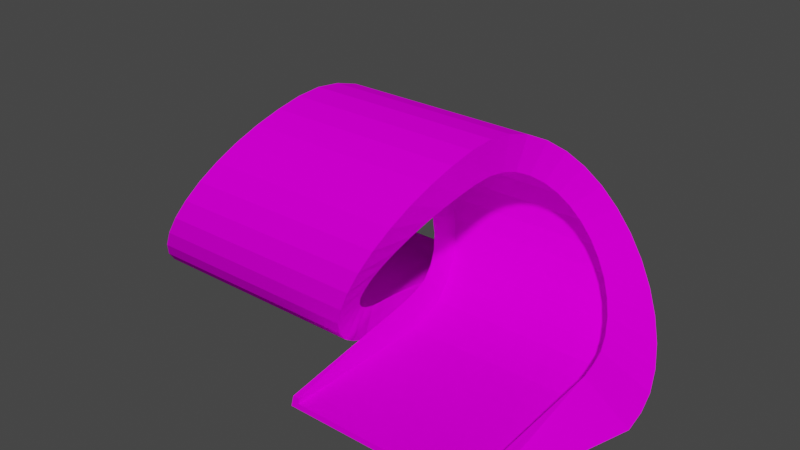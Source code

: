 # Source: loop.blend  (saved by Blender 3.3.6; exported with 4.5.12 LTS)
import bpy
from mathutils import Matrix  # noqa: F401  (used for matrix-valued properties, if any)

bpy.ops.wm.read_factory_settings(use_empty=True)
scene = bpy.context.scene
scene.name = 'Scene'

# ---- collections
col_collection = bpy.data.collections.new('Collection'); scene.collection.children.link(col_collection)

# ---- images (referenced by path relative to the original .blend; pixels are not part of the script)
import os
ASSET_DIR = os.environ.get("B2B_ASSET_DIR", "")  # directory of the original .blend (textures are referenced by path, not embedded)
HERE = os.path.dirname(os.path.abspath(__file__))  # packed textures are extracted next to this script under _unpacked/

def load_image(name, relpath, width, height, colorspace="sRGB"):
    """Load a texture the original file referenced (path relative to the .blend, or extracted next to this script)."""
    p = next((c for c in (os.path.join(HERE, relpath), os.path.join(ASSET_DIR, relpath)) if relpath and os.path.exists(c)), "")
    if p:
        img = bpy.data.images.load(p, check_existing=True)
        img.name = name
    else:  # same state as the original file: an image datablock whose file is absent (Cycles renders it pink)
        img = bpy.data.images.new(name, width, height)
        img.source = "FILE"
        img.filepath = "//" + (relpath or name)
    img.colorspace_settings.name = colorspace
    return img
img_trackset00_trk_64chevrons_png_001 = load_image('trackset00_trk_64chevrons.png.001', 'trackset00_trk_64chevrons.png', 1024, 1024, 'sRGB')
img_trackset00_trk_c1_straight_png_001 = load_image('trackset00_trk_c1_straight.png.001', 'trackset00_trk_c1_straight.png', 1024, 1024, 'sRGB')
img_trackset00_trk_64chevback_png_001 = load_image('trackset00_trk_64chevback.png.001', 'trackset00_trk_64chevback.png', 1024, 1024, 'sRGB')
img_trackset00_trk_c2_hill_png_001 = load_image('trackset00_trk_c2_hill.png.001', 'trackset00_trk_c2_hill.png', 1024, 1024, 'sRGB')
img_trackset00_trk_c2_inout_png_001 = load_image('trackset00_trk_c2_inout.png.001', 'trackset00_trk_c2_inout.png', 1024, 1024, 'sRGB')
img_trackset00_trk_startline_png_001 = load_image('trackset00_trk_startline.png.001', 'trackset00_trk_startline.png', 1024, 1024, 'sRGB')

# ---- materials (node trees are filled in below, after node groups)
mat_trackset00_trk_64chevrons = bpy.data.materials.new('trackset00_trk_64chevrons')
mat_trackset00_trk_64chevrons.alpha_threshold = 0.0
mat_trackset00_trk_64chevrons.use_transparent_shadow = False
mat_trackset00_trk_64chevrons.diffuse_color = (1.0, 1.0, 1.0, 1.0)
mat_trackset00_trk_64chevrons.roughness = 0.5
mat_trackset00_trk_c1_straight = bpy.data.materials.new('trackset00_trk_c1_straight')
mat_trackset00_trk_c1_straight.alpha_threshold = 0.0
mat_trackset00_trk_c1_straight.use_transparent_shadow = False
mat_trackset00_trk_c1_straight.diffuse_color = (1.0, 1.0, 1.0, 1.0)
mat_trackset00_trk_c1_straight.roughness = 0.5
mat_trackset00_trk_64chevback = bpy.data.materials.new('trackset00_trk_64chevback')
mat_trackset00_trk_64chevback.alpha_threshold = 0.0
mat_trackset00_trk_64chevback.use_transparent_shadow = False
mat_trackset00_trk_64chevback.diffuse_color = (1.0, 1.0, 1.0, 1.0)
mat_trackset00_trk_64chevback.roughness = 0.5
mat_trackset00_trk_c2_hill = bpy.data.materials.new('trackset00_trk_c2_hill')
mat_trackset00_trk_c2_hill.alpha_threshold = 0.0
mat_trackset00_trk_c2_hill.use_transparent_shadow = False
mat_trackset00_trk_c2_hill.diffuse_color = (1.0, 1.0, 1.0, 1.0)
mat_trackset00_trk_c2_hill.roughness = 0.5
mat_trackset00_trk_c2_inout = bpy.data.materials.new('trackset00_trk_c2_inout')
mat_trackset00_trk_c2_inout.alpha_threshold = 0.0
mat_trackset00_trk_c2_inout.use_transparent_shadow = False
mat_trackset00_trk_c2_inout.diffuse_color = (1.0, 1.0, 1.0, 1.0)
mat_trackset00_trk_c2_inout.roughness = 0.5
mat_trackset00_trk_startline = bpy.data.materials.new('trackset00_trk_startline')
mat_trackset00_trk_startline.alpha_threshold = 0.0
mat_trackset00_trk_startline.use_transparent_shadow = False
mat_trackset00_trk_startline.diffuse_color = (1.0, 1.0, 1.0, 1.0)
mat_trackset00_trk_startline.roughness = 0.5

# ---- material node trees
mat_trackset00_trk_64chevrons.use_nodes = True; mat_trackset00_trk_64chevrons.node_tree.nodes.clear()
_N = mat_trackset00_trk_64chevrons.node_tree.nodes; _L = mat_trackset00_trk_64chevrons.node_tree.links
n0 = _N.new('ShaderNodeBsdfDiffuse'); n0.name = 'Diffuse BSDF'; n0.location = (0, 0)
n1 = _N.new('ShaderNodeTexImage'); n1.name = 'Image Texture'; n1.location = (0, 0)
n1.image = img_trackset00_trk_64chevrons_png_001
n2 = _N.new('ShaderNodeOutputMaterial'); n2.name = 'Material Output'; n2.location = (0, 0)
_L.new(n0.outputs[0], n2.inputs[0])
_L.new(n1.outputs[0], n0.inputs[0])
n2.is_active_output = True
mat_trackset00_trk_c1_straight.use_nodes = True; mat_trackset00_trk_c1_straight.node_tree.nodes.clear()
_N = mat_trackset00_trk_c1_straight.node_tree.nodes; _L = mat_trackset00_trk_c1_straight.node_tree.links
n0 = _N.new('ShaderNodeBsdfDiffuse'); n0.name = 'Diffuse BSDF'; n0.location = (0, 0)
n1 = _N.new('ShaderNodeTexImage'); n1.name = 'Image Texture'; n1.location = (0, 0)
n1.image = img_trackset00_trk_c1_straight_png_001
n2 = _N.new('ShaderNodeOutputMaterial'); n2.name = 'Material Output'; n2.location = (0, 0)
_L.new(n0.outputs[0], n2.inputs[0])
_L.new(n1.outputs[0], n0.inputs[0])
n2.is_active_output = True
mat_trackset00_trk_64chevback.use_nodes = True; mat_trackset00_trk_64chevback.node_tree.nodes.clear()
_N = mat_trackset00_trk_64chevback.node_tree.nodes; _L = mat_trackset00_trk_64chevback.node_tree.links
n0 = _N.new('ShaderNodeBsdfDiffuse'); n0.name = 'Diffuse BSDF'; n0.location = (0, 0)
n1 = _N.new('ShaderNodeTexImage'); n1.name = 'Image Texture'; n1.location = (0, 0)
n1.image = img_trackset00_trk_64chevback_png_001
n2 = _N.new('ShaderNodeOutputMaterial'); n2.name = 'Material Output'; n2.location = (0, 0)
_L.new(n0.outputs[0], n2.inputs[0])
_L.new(n1.outputs[0], n0.inputs[0])
n2.is_active_output = True
mat_trackset00_trk_c2_hill.use_nodes = True; mat_trackset00_trk_c2_hill.node_tree.nodes.clear()
_N = mat_trackset00_trk_c2_hill.node_tree.nodes; _L = mat_trackset00_trk_c2_hill.node_tree.links
n0 = _N.new('ShaderNodeBsdfDiffuse'); n0.name = 'Diffuse BSDF'; n0.location = (0, 0)
n1 = _N.new('ShaderNodeTexImage'); n1.name = 'Image Texture'; n1.location = (0, 0)
n1.image = img_trackset00_trk_c2_hill_png_001
n2 = _N.new('ShaderNodeOutputMaterial'); n2.name = 'Material Output'; n2.location = (0, 0)
_L.new(n0.outputs[0], n2.inputs[0])
_L.new(n1.outputs[0], n0.inputs[0])
n2.is_active_output = True
mat_trackset00_trk_c2_inout.use_nodes = True; mat_trackset00_trk_c2_inout.node_tree.nodes.clear()
_N = mat_trackset00_trk_c2_inout.node_tree.nodes; _L = mat_trackset00_trk_c2_inout.node_tree.links
n0 = _N.new('ShaderNodeBsdfDiffuse'); n0.name = 'Diffuse BSDF'; n0.location = (0, 0)
n1 = _N.new('ShaderNodeTexImage'); n1.name = 'Image Texture'; n1.location = (0, 0)
n1.image = img_trackset00_trk_c2_inout_png_001
n2 = _N.new('ShaderNodeOutputMaterial'); n2.name = 'Material Output'; n2.location = (0, 0)
_L.new(n0.outputs[0], n2.inputs[0])
_L.new(n1.outputs[0], n0.inputs[0])
n2.is_active_output = True
mat_trackset00_trk_startline.use_nodes = True; mat_trackset00_trk_startline.node_tree.nodes.clear()
_N = mat_trackset00_trk_startline.node_tree.nodes; _L = mat_trackset00_trk_startline.node_tree.links
n0 = _N.new('ShaderNodeBsdfDiffuse'); n0.name = 'Diffuse BSDF'; n0.location = (0, 0)
n1 = _N.new('ShaderNodeTexImage'); n1.name = 'Image Texture'; n1.location = (0, 0)
n1.image = img_trackset00_trk_startline_png_001
n2 = _N.new('ShaderNodeOutputMaterial'); n2.name = 'Material Output'; n2.location = (0, 0)
_L.new(n0.outputs[0], n2.inputs[0])
_L.new(n1.outputs[0], n0.inputs[0])
n2.is_active_output = True

# ---- world
world_world = bpy.data.worlds.new('World'); scene.world = world_world
world_world.use_nodes = True; world_world.node_tree.nodes.clear()
_N = world_world.node_tree.nodes; _L = world_world.node_tree.links
n0 = _N.new('ShaderNodeOutputWorld'); n0.name = 'World Output'; n0.location = (300, 300)
n1 = _N.new('ShaderNodeBackground'); n1.name = 'Background'; n1.location = (10, 300)
n1.inputs[0].default_value = (0.05088, 0.05088, 0.05088, 1.0)
_L.new(n1.outputs[0], n0.inputs[0])
n0.is_active_output = True
world_world.color = (0.05088, 0.05088, 0.05088)
world_world.use_sun_shadow = False
world_world.sun_shadow_jitter_overblur = 0.0

# ---- meshes
me_track11_pmd0_mesh_001 = bpy.data.meshes.new('TRACK11.PMD0.mesh.001')
me_track11_pmd0_mesh_001.from_pydata([(-2.842, 26.43, 2.0), (-2.842, 26.43, 0.9999), (-34.34, 26.37, -8.106e-05), (-33.84, 26.37, 2.0), (-32.84, 26.37, 2.0), (-32.84, 26.37, 0.9999), (-34.03, -2.996, 6.141), (-33.61, -5.85, 6.703), (-40.96, -7.947, 1.49), (-41.74, -4.073, 0.5777), (-31.67, -10.78, 9.546), (-30.31, -12.66, 11.54), (-36.02, -17.16, 8.402), (-38.03, -14.62, 5.568), (-25.36, -15.23, 18.82), (-23.62, -14.92, 21.38), (-26.36, -20.2, 22.39), (-28.81, -20.62, 18.75), (-20.42, -12.65, 26.1), (-19.07, -10.76, 28.09), (-20.01, -14.59, 31.98), (-21.87, -17.14, 29.13), (-17.15, -5.821, 30.93), (-16.73, -2.959, 31.67), (-16.83, -4.036, 37.21), (-17.39, -7.906, 36.1), (-16.22, 2.93, 31.62), (-15.82, 5.729, 30.83), (-15.82, 7.912, 36.1), (-16.22, 4.043, 37.21), (-13.93, 10.56, 27.95), (-12.6, 12.4, 25.96), (-12.61, 17.14, 29.13), (-13.93, 14.59, 31.98), (-9.439, 14.61, 21.28), (-7.722, 14.91, 18.75), (-7.732, 20.62, 18.75), (-9.448, 20.21, 22.39), (-4.333, 13.79, 13.81), (-2.793, 12.42, 11.57), (-2.801, 17.16, 8.402), (-4.343, 19.06, 11.62), (-0.2988, 8.329, 7.986), (0.5636, 5.757, 6.761), (0.5597, 7.941, 1.49), (-0.3043, 11.5, 3.243), (-34.3, -0.02769, 5.705), (-42.08, -0.04128, -8.106e-05), (-28.77, -14.08, 13.8), (-27.1, -14.92, 16.26), (-31.32, -20.21, 15.12), (-21.95, -14.06, 23.84), (-24.01, -19.05, 25.9), (-17.97, -8.451, 29.71), (-18.51, -11.47, 34.32), (-16.48, 0.003399, 31.93), (-16.48, 0.003399, 37.64), (-15.01, 8.303, 29.58), (-15.01, 11.47, 34.32), (-11.09, 13.78, 23.71), (-11.1, 19.05, 25.9), (-5.999, 14.62, 16.23), (-6.008, 20.21, 15.12), (-1.427, 10.58, 9.602), (-1.434, 14.62, 5.568), (1.028, 2.954, 6.173), (1.342, 0.03451, 5.705), (1.342, 0.03451, -8.106e-05), (1.026, 4.067, 0.5777), (-1.028, -4.002, 0.5777), (-0.6041, -7.876, 1.49), (-0.6078, -5.792, 6.703), (-1.03, -2.938, 6.141), (0.2295, -11.43, 3.243), (1.339, -14.55, 5.568), (1.332, -10.73, 9.546), (0.2243, -8.42, 7.923), (2.696, -17.1, 8.402), (4.237, -19.0, 11.62), (4.228, -14.02, 13.8), (2.688, -12.61, 11.54), (5.911, -20.15, 15.12), (7.649, -20.56, 18.75), (7.64, -15.17, 18.82), (5.902, -14.87, 16.26), (9.386, -20.14, 22.39), (11.06, -18.99, 25.9), (11.05, -14.01, 23.84), (9.377, -14.86, 21.38), (12.59, -17.08, 29.13), (12.58, -12.59, 26.1), (13.94, -14.53, 31.98), (13.93, -10.7, 28.09), (15.04, -11.41, 34.32), (15.03, -8.394, 29.71), (15.86, -7.848, 36.1), (15.85, -5.764, 30.93), (16.27, -3.978, 37.21), (16.27, -2.902, 31.67), (16.52, 0.06102, 37.64), (16.52, 0.06102, 31.93), (16.87, 4.1, 37.21), (16.78, 2.987, 31.62), (17.43, 7.97, 36.1), (17.18, 5.786, 30.83), (18.56, 11.53, 34.32), (17.99, 8.361, 29.58), (20.06, 14.65, 31.98), (19.07, 10.62, 27.95), (21.92, 17.2, 29.13), (20.4, 12.46, 25.96), (24.05, 19.11, 25.9), (21.91, 13.84, 23.71), (26.4, 20.27, 22.39), (23.56, 14.67, 21.28), (28.86, 20.68, 18.75), (25.28, 14.97, 18.75), (31.36, 20.28, 15.12), (27.0, 14.67, 16.23), (33.79, 19.13, 11.62), (28.67, 13.85, 13.81), (36.06, 17.23, 8.402), (30.21, 12.47, 11.57), (38.07, 14.68, 5.568), (31.57, 10.64, 9.602), (39.74, 11.57, 3.243), (32.7, 8.387, 7.986), (41.01, 8.011, 1.49), (33.56, 5.815, 6.761), (41.79, 4.138, 0.5777), (34.03, 3.011, 6.173), (42.13, 0.1057, -8.106e-05), (34.34, 0.09211, 5.705), (-32.78, -8.477, 7.923), (-39.69, -11.5, 3.243), (-33.74, -19.07, 11.62), (-1.296, 0.0299, -8.106e-05), (-1.296, 0.0299, 5.705), (-9.594, 18.13, 25.51), (-7.947, 19.23, 22.2), (2.06, 7.561, 2.414), (2.526, 3.874, 1.558), (2.842, 0.03713, 0.9999), (-17.56, -14.09, 31.42), (-16.46, -11.06, 33.63), (-6.23, 19.62, 18.75), (-4.507, 19.23, 15.32), (-15.64, -7.619, 35.28), (-15.23, -3.875, 36.29), (-14.98, 0.00604, 36.64), (-14.72, 3.85, 36.23), (-1.299, 16.33, 8.957), (0.06701, 13.91, 6.275), (1.197, 10.95, 4.074), (-13.51, 10.92, 33.49), (-12.43, 13.89, 31.27), (-11.11, 16.31, 28.57), (-20.44, -18.41, 25.64), (-18.91, -16.56, 28.72), (-32.53, -3.911, 1.526), (-30.16, -14.11, 6.219), (-25.59, -19.53, 15.34), (-31.27, -11.09, 4.011), (-27.26, -18.42, 12.0), (-22.12, -19.53, 22.29), (-14.32, 7.532, 35.17), (-2.105, -7.595, 2.356), (-0.162, -14.06, 6.219), (2.736, -18.37, 12.0), (6.148, -19.88, 18.82), (9.555, -18.36, 25.64), (12.44, -14.03, 31.42), (14.36, -7.567, 35.28), (15.02, 0.05838, 36.64), (15.68, 7.584, 35.17), (17.57, 13.94, 31.27), (20.41, 18.18, 25.51), (23.77, 19.67, 18.75), (27.16, 18.19, 12.01), (30.07, 13.96, 6.275), (32.06, 7.613, 2.414), (32.84, 0.08948, 0.9999), (-2.841, 18.14, 12.01), (32.53, 3.927, 1.558), (31.2, 11.0, 4.074), (28.7, 16.38, 8.957), (25.49, 19.29, 15.32), (22.05, 19.28, 22.2), (18.89, 16.37, 28.57), (16.49, 10.97, 33.49), (15.28, 3.903, 36.23), (14.77, -3.822, 36.29), (13.54, -11.01, 33.63), (11.09, -16.5, 28.72), (7.885, -19.48, 22.29), (4.41, -19.48, 15.34), (1.195, -16.52, 8.922), (-1.271, -11.04, 4.011), (-2.528, -3.859, 1.526), (-32.8, -0.02508, 0.9999), (-32.1, -7.648, 2.356), (-28.81, -16.57, 8.922), (-23.85, -19.93, 18.82), (-2.796, 0.02727, 0.9999), (-1.842, 26.43, 2.0), (-1.342, 26.43, -8.106e-05), (1.888, -26.37, 2.0), (1.388, -26.37, -8.106e-05), (2.888, -26.37, 0.9999), (2.888, -26.37, 2.0), (34.39, -26.37, -8.106e-05), (33.89, -26.37, 2.0), (32.89, -26.37, 2.0), (32.89, -26.37, 0.9999), (-2.842, 26.43, 0.9999)], [], [(6, 9, 8, 7), (10, 13, 12, 11), (14, 17, 16, 15), (18, 21, 20, 19), (22, 25, 24, 23), (26, 29, 28, 27), (30, 33, 32, 31), (34, 37, 36, 35), (38, 41, 40, 39), (42, 45, 44, 43), (46, 47, 9, 6), (48, 50, 49), (49, 50, 17, 14), (51, 52, 21, 18), (53, 54, 25, 22), (55, 56, 29, 26), (57, 58, 33, 30), (59, 60, 37, 34), (61, 62, 41, 38), (63, 64, 45, 42), (65, 68, 67, 66), (69, 72, 71, 70), (73, 76, 75, 74), (77, 80, 79, 78), (81, 84, 83, 82), (85, 88, 87, 86), (86, 87, 90, 89), (89, 90, 92, 91), (91, 92, 94, 93), (93, 94, 96, 95), (95, 96, 98, 97), (97, 98, 100, 99), (99, 100, 102, 101), (101, 102, 104, 103), (103, 104, 106, 105), (105, 106, 108, 107), (107, 108, 110, 109), (109, 110, 112, 111), (111, 112, 114, 113), (113, 114, 116, 115), (115, 116, 118, 117), (117, 118, 120, 119), (119, 120, 122, 121), (121, 122, 124, 123), (123, 124, 126, 125), (125, 126, 128, 127), (127, 128, 130, 129), (129, 130, 132, 131), (7, 8, 134, 133), (11, 12, 135, 48), (15, 16, 52, 51), (19, 20, 54, 53), (23, 24, 56, 55), (27, 28, 58, 57), (31, 32, 60, 59), (35, 36, 62, 61), (39, 40, 64, 63), (43, 44, 68, 65), (133, 134, 13, 10), (136, 137, 72, 69), (70, 71, 76, 73), (74, 75, 80, 77), (78, 79, 84, 81), (82, 83, 88, 85), (48, 135, 50), (138, 59, 139), (140, 43, 141), (141, 65, 142), (143, 19, 144), (145, 35, 146), (139, 34, 145), (147, 22, 148), (148, 23, 149), (149, 55, 150), (151, 39, 152), (152, 63, 153), (154, 57, 155), (155, 30, 156), (157, 51, 158), (159, 46, 6), (160, 133, 10), (161, 48, 49), (157, 15, 51), (144, 19, 53), (149, 23, 55), (154, 27, 57), (138, 31, 59), (146, 35, 61), (152, 39, 63), (141, 43, 65), (158, 18, 143), (162, 7, 133), (163, 11, 48), (164, 14, 15), (143, 18, 19), (148, 22, 23), (165, 26, 27), (156, 30, 31), (145, 34, 35), (151, 38, 39), (140, 42, 43), (144, 53, 147), (72, 166, 71), (76, 167, 75), (80, 168, 79), (84, 169, 83), (88, 170, 87), (90, 171, 92), (94, 172, 96), (98, 173, 100), (102, 174, 104), (106, 175, 108), (110, 176, 112), (114, 177, 116), (118, 178, 120), (122, 179, 124), (126, 180, 128), (130, 181, 132), (146, 61, 182), (130, 183, 181), (128, 180, 183), (126, 184, 180), (124, 179, 184), (122, 185, 179), (120, 178, 185), (118, 186, 178), (150, 26, 165), (114, 187, 177), (110, 188, 176), (106, 189, 175), (102, 190, 174), (98, 191, 173), (94, 192, 172), (90, 193, 171), (88, 194, 170), (84, 195, 169), (80, 196, 168), (76, 197, 167), (72, 198, 166), (199, 46, 159), (200, 7, 162), (160, 10, 201), (156, 31, 138), (161, 49, 202), (164, 15, 157), (165, 27, 154), (200, 6, 7), (201, 10, 11), (202, 49, 14), (158, 51, 18), (147, 53, 22), (150, 55, 26), (155, 57, 30), (139, 59, 34), (182, 61, 38), (153, 63, 42), (142, 65, 66), (202, 14, 164), (163, 48, 161), (201, 11, 163), (162, 133, 160), (159, 6, 200), (137, 203, 198), (71, 166, 197), (75, 167, 196), (79, 168, 195), (83, 169, 194), (87, 170, 193), (92, 171, 192), (96, 172, 191), (100, 173, 190), (104, 174, 189), (108, 175, 188), (112, 176, 187), (116, 177, 186), (153, 42, 140), (182, 38, 151), (137, 198, 72), (71, 197, 76), (75, 196, 80), (79, 195, 84), (83, 194, 88), (87, 193, 90), (92, 192, 94), (96, 191, 98), (100, 190, 102), (104, 189, 106), (108, 188, 110), (112, 187, 114), (116, 186, 118), (120, 185, 122), (124, 184, 126), (128, 183, 130), (17, 82, 85, 16), (16, 85, 86, 52), (52, 86, 89, 21), (13, 74, 77, 12), (12, 77, 78, 135), (25, 95, 97, 24), (24, 97, 99, 56), (29, 101, 103, 28), (47, 136, 69, 9), (28, 103, 105, 58), (32, 109, 111, 60), (36, 115, 117, 62), (40, 121, 123, 64), (44, 127, 129, 68), (20, 91, 93, 54), (33, 107, 109, 32), (37, 113, 115, 36), (41, 119, 121, 40), (45, 125, 127, 44), (21, 89, 91, 20), (135, 78, 81, 50), (9, 69, 70, 8), (8, 70, 73, 134), (58, 105, 107, 33), (60, 111, 113, 37), (62, 117, 119, 41), (64, 123, 125, 45), (68, 129, 131, 67), (56, 99, 101, 29), (134, 73, 74, 13), (50, 81, 82, 17), (54, 93, 95, 25), (198, 159, 200, 166), (167, 160, 201, 196), (195, 161, 202, 169), (170, 157, 158, 193), (203, 199, 159, 198), (197, 162, 160, 167), (168, 163, 161, 195), (194, 164, 157, 170), (171, 143, 144, 192), (192, 144, 147, 172), (191, 148, 149, 173), (190, 150, 165, 174), (189, 154, 155, 175), (188, 156, 138, 176), (187, 139, 145, 177), (186, 146, 182, 178), (185, 151, 152, 179), (184, 153, 140, 180), (183, 141, 142, 181), (166, 200, 162, 197), (196, 201, 163, 168), (169, 202, 164, 194), (193, 158, 143, 171), (172, 147, 148, 191), (173, 149, 150, 190), (174, 165, 154, 189), (175, 155, 156, 188), (176, 138, 139, 187), (177, 145, 146, 186), (178, 182, 151, 185), (179, 152, 153, 184), (180, 140, 141, 183), (208, 213, 181, 142), (66, 207, 206), (66, 209, 142), (132, 210, 131), (132, 212, 211), (213, 212, 181), (46, 2, 47), (46, 4, 3), (5, 4, 199), (137, 205, 204), (137, 0, 203), (0, 1, 203), (0, 137, 204), (205, 137, 136), (4, 46, 199), (2, 46, 3), (1, 5, 199, 203), (212, 132, 181), (210, 132, 211), (209, 208, 142), (209, 66, 206), (207, 66, 67), (5, 2, 3, 4), (205, 1, 0, 204), (205, 2, 5, 1), (213, 210, 211, 212), (207, 208, 209, 206), (207, 210, 213, 208)])
me_track11_pmd0_mesh_001.polygons.foreach_set('material_index', [2, 2, 2, 2, 2, 2, 2, 2, 2, 2, 2, 2, 2, 2, 2, 2, 2, 2, 2, 2, 2, 2, 2, 2, 2, 2, 2, 2, 2, 2, 2, 2, 2, 2, 2, 2, 2, 2, 2, 2, 2, 2, 2, 2, 2, 2, 2, 2, 2, 2, 2, 2, 2, 2, 2, 2, 2, 2, 2, 2, 2, 2, 2, 2, 2, 0, 0, 0, 0, 0, 0, 0, 0, 0, 0, 0, 0, 0, 0, 0, 0, 0, 0, 0, 0, 0, 0, 0, 0, 0, 0, 0, 0, 0, 0, 0, 0, 0, 0, 0, 0, 0, 0, 0, 0, 0, 0, 0, 0, 0, 0, 0, 0, 0, 0, 0, 0, 0, 0, 0, 0, 0, 0, 0, 0, 0, 0, 0, 0, 0, 0, 0, 0, 0, 0, 0, 0, 0, 0, 0, 0, 0, 0, 0, 0, 0, 0, 0, 0, 0, 0, 0, 0, 0, 0, 0, 0, 0, 0, 0, 0, 0, 0, 0, 0, 0, 0, 0, 0, 0, 0, 0, 0, 0, 0, 0, 0, 0, 0, 0, 0, 0, 0, 0, 0, 0, 0, 0, 0, 0, 0, 0, 0, 1, 1, 1, 1, 1, 1, 1, 1, 1, 1, 1, 1, 1, 1, 1, 1, 1, 1, 1, 1, 1, 1, 1, 1, 1, 1, 1, 1, 1, 1, 1, 1, 3, 3, 3, 3, 3, 3, 3, 3, 3, 3, 3, 3, 3, 3, 3, 3, 3, 3, 3, 3, 3, 3, 3, 3, 3, 3, 3, 3, 3, 3, 3, 3, 4, 4, 4, 4, 4, 4, 4, 4, 4, 4, 4, 4, 4, 4, 4, 4, 4, 4, 4, 4, 4, 4, 5, 5, 5, 5, 5, 5])
_uv = me_track11_pmd0_mesh_001.uv_layers.new(name='UVMap')
_uv.uv.foreach_set('vector', [0.9901, 0.0, 0.3502, 0.0, 0.3502, 0.9936, 0.9901, 0.9936, 0.9901, 0.0, 0.3502, 0.0, 0.3502, 0.9936, 0.9901, 0.9936, 0.9901, 0.0, 0.3502, 0.0, 0.3502, 0.9936, 0.9901, 0.9936, 0.9901, 0.0, 0.3502, 0.0, 0.3502, 0.9936, 0.9901, 0.9936, 0.9901, 0.0, 0.3502, 0.0, 0.3502, 0.9936, 0.9901, 0.9936, 0.9901, 0.0, 0.3502, 0.0, 0.3502, 0.9936, 0.9901, 0.9936, 0.9901, 0.0, 0.3502, 0.0, 0.3502, 0.9936, 0.9901, 0.9936, 0.9901, 0.0, 0.3502, 0.0, 0.3502, 0.9936, 0.9901, 0.9936, 0.9901, 0.0, 0.3502, 0.0, 0.3502, 0.9936, 0.9901, 0.9936, 0.9901, 0.0, 0.3502, 0.0, 0.3502, 0.9936, 0.9901, 0.9936, 0.9901, 0.0, 0.3502, 0.0, 0.3502, 0.9936, 0.9901, 0.9936, 0.9901, 0.0, 0.3502, 0.9936, 0.9901, 0.9936, 0.9901, 0.0, 0.3502, 0.0, 0.3502, 0.9936, 0.9901, 0.9936, 0.9901, 0.0, 0.3502, 0.0, 0.3502, 0.9936, 0.9901, 0.9936, 0.9901, 0.0, 0.3502, 0.0, 0.3502, 0.9936, 0.9901, 0.9936, 0.9901, 0.0, 0.3502, 0.0, 0.3502, 0.9936, 0.9901, 0.9936, 0.9901, 0.0, 0.3502, 0.0, 0.3502, 0.9936, 0.9901, 0.9936, 0.9901, 0.0, 0.3502, 0.0, 0.3502, 0.9936, 0.9901, 0.9936, 0.9901, 0.0, 0.3502, 0.0, 0.3502, 0.9936, 0.9901, 0.9936, 0.9901, 0.0, 0.3502, 0.0, 0.3502, 0.9936, 0.9901, 0.9936, 0.9901, 0.0, 0.3502, 0.0, 0.3502, 0.9936, 0.9901, 0.9936, 0.3502, 0.0, 0.9901, 0.0, 0.9901, 0.9936, 0.3502, 0.9936, 0.3502, 0.0, 0.9901, 0.0, 0.9901, 0.9936, 0.3502, 0.9936, 0.3502, 0.0, 0.9901, 0.0, 0.9901, 0.9936, 0.3502, 0.9936, 0.3502, 0.0, 0.9901, 0.0, 0.9901, 0.9936, 0.3502, 0.9936, 0.3502, 0.0, 0.9901, 0.0, 0.9901, 0.9936, 0.3502, 0.9936, 0.3502, 0.0, 0.9901, 0.0, 0.9901, 0.9936, 0.3502, 0.9936, 0.3502, 0.0, 0.9901, 0.0, 0.9901, 0.9936, 0.3502, 0.9936, 0.3502, 0.0, 0.9901, 0.0, 0.9901, 0.9936, 0.3502, 0.9936, 0.3502, 0.0, 0.9901, 0.0, 0.9901, 0.9936, 0.3502, 0.9936, 0.3502, 0.0, 0.9901, 0.0, 0.9901, 0.9936, 0.3502, 0.9936, 0.3502, 0.0, 0.9901, 0.0, 0.9901, 0.9936, 0.3502, 0.9936, 0.3502, 0.0, 0.9901, 0.0, 0.9901, 0.9936, 0.3502, 0.9936, 0.3502, 0.0, 0.9901, 0.0, 0.9901, 0.9936, 0.3502, 0.9936, 0.3502, 0.0, 0.9901, 0.0, 0.9901, 0.9936, 0.3502, 0.9936, 0.3502, 0.0, 0.9901, 0.0, 0.9901, 0.9936, 0.3502, 0.9936, 0.3502, 0.0, 0.9901, 0.0, 0.9901, 0.9936, 0.3502, 0.9936, 0.3502, 0.0, 0.9901, 0.0, 0.9901, 0.9936, 0.3502, 0.9936, 0.3502, 0.0, 0.9901, 0.0, 0.9901, 0.9936, 0.3502, 0.9936, 0.3502, 0.0, 0.9901, 0.0, 0.9901, 0.9936, 0.3502, 0.9936, 0.3502, 0.0, 0.9901, 0.0, 0.9901, 0.9936, 0.3502, 0.9936, 0.3502, 0.0, 0.9901, 0.0, 0.9901, 0.9936, 0.3502, 0.9936, 0.3502, 0.0, 0.9901, 0.0, 0.9901, 0.9936, 0.3502, 0.9936, 0.3502, 0.0, 0.9901, 0.0, 0.9901, 0.9936, 0.3502, 0.9936, 0.3502, 0.0, 0.9901, 0.0, 0.9901, 0.9936, 0.3502, 0.9936, 0.3502, 0.0, 0.9901, 0.0, 0.9901, 0.9936, 0.3502, 0.9936, 0.3502, 0.0, 0.9901, 0.0, 0.9901, 0.9936, 0.3502, 0.9936, 0.3502, 0.0, 0.9901, 0.0, 0.9901, 0.9936, 0.3502, 0.9936, 0.9901, 0.0, 0.3502, 0.0, 0.3502, 0.9936, 0.9901, 0.9936, 0.9901, 0.0, 0.3502, 0.0, 0.3502, 0.9936, 0.9901, 0.9936, 0.9901, 0.0, 0.3502, 0.0, 0.3502, 0.9936, 0.9901, 0.9936, 0.9901, 0.0, 0.3502, 0.0, 0.3502, 0.9936, 0.9901, 0.9936, 0.9901, 0.0, 0.3502, 0.0, 0.3502, 0.9936, 0.9901, 0.9936, 0.9901, 0.0, 0.3502, 0.0, 0.3502, 0.9936, 0.9901, 0.9936, 0.9901, 0.0, 0.3502, 0.0, 0.3502, 0.9936, 0.9901, 0.9936, 0.9901, 0.0, 0.3502, 0.0, 0.3502, 0.9936, 0.9901, 0.9936, 0.9901, 0.0, 0.3502, 0.0, 0.3502, 0.9936, 0.9901, 0.9936, 0.9901, 0.0, 0.3502, 0.0, 0.3502, 0.9936, 0.9901, 0.9936, 0.9901, 0.0, 0.3502, 0.0, 0.3502, 0.9936, 0.9901, 0.9936, 0.3502, 0.0, 0.9901, 0.0, 0.9901, 0.9936, 0.3502, 0.9936, 0.3502, 0.0, 0.9901, 0.0, 0.9901, 0.9936, 0.3502, 0.9936, 0.3502, 0.0, 0.9901, 0.0, 0.9901, 0.9936, 0.3502, 0.9936, 0.3502, 0.0, 0.9901, 0.0, 0.9901, 0.9936, 0.3502, 0.9936, 0.3502, 0.0, 0.9901, 0.0, 0.9901, 0.9936, 0.3502, 0.9936, 0.9901, 0.0, 0.3502, 0.0, 0.3502, 0.9936, 0.2047, 0.0, 0.9901, 0.0, 0.2047, 0.9984, 0.2047, 0.0, 0.9901, 0.0, 0.2047, 0.9984, 0.2047, 0.0, 0.9901, 0.0, 0.2047, 0.9984, 0.2047, 0.0, 0.9901, 0.0, 0.2047, 0.9984, 0.2047, 0.0, 0.9901, 0.0, 0.2047, 0.9984, 0.2047, 0.0, 0.9901, 0.0, 0.2047, 0.9984, 0.2047, 0.0, 0.9901, 0.0, 0.2047, 0.9984, 0.2047, 0.0, 0.9901, 0.0, 0.2047, 0.9984, 0.2047, 0.0, 0.9901, 0.0, 0.2047, 0.9984, 0.2047, 0.0, 0.9901, 0.0, 0.2047, 0.9984, 0.2047, 0.0, 0.9901, 0.0, 0.2047, 0.9984, 0.2047, 0.0, 0.9901, 0.0, 0.2047, 0.9984, 0.2047, 0.0, 0.9901, 0.0, 0.2047, 0.9984, 0.2047, 0.0, 0.9901, 0.0, 0.2047, 0.9984, 0.2047, 0.9984, 0.9901, 0.0, 0.9901, 0.9984, 0.2047, 0.9984, 0.9901, 0.0, 0.9901, 0.9984, 0.2047, 0.9984, 0.9901, 0.0, 0.9901, 0.9984, 0.2047, 0.9984, 0.9901, 0.0, 0.9901, 0.9984, 0.2047, 0.9984, 0.9901, 0.0, 0.9901, 0.9984, 0.2047, 0.9984, 0.9901, 0.0, 0.9901, 0.9984, 0.2047, 0.9984, 0.9901, 0.0, 0.9901, 0.9984, 0.2047, 0.9984, 0.9901, 0.0, 0.9901, 0.9984, 0.2047, 0.9984, 0.9901, 0.0, 0.9901, 0.9984, 0.2047, 0.9984, 0.9901, 0.0, 0.9901, 0.9984, 0.2047, 0.9984, 0.9901, 0.0, 0.9901, 0.9984, 0.2047, 0.0, 0.9901, 0.0, 0.2047, 0.9984, 0.2047, 0.9984, 0.9901, 0.0, 0.9901, 0.9984, 0.2047, 0.9984, 0.9901, 0.0, 0.9901, 0.9984, 0.2047, 0.9984, 0.9901, 0.0, 0.9901, 0.9984, 0.2047, 0.9984, 0.9901, 0.0, 0.9901, 0.9984, 0.2047, 0.9984, 0.9901, 0.0, 0.9901, 0.9984, 0.2047, 0.9984, 0.9901, 0.0, 0.9901, 0.9984, 0.2047, 0.9984, 0.9901, 0.0, 0.9901, 0.9984, 0.2047, 0.9984, 0.9901, 0.0, 0.9901, 0.9984, 0.2047, 0.9984, 0.9901, 0.0, 0.9901, 0.9984, 0.2047, 0.9984, 0.9901, 0.0, 0.9901, 0.9984, 0.2047, 0.0, 0.9901, 0.0, 0.2047, 0.9984, 0.9997, 0.0, 0.2011, 1.0, 0.9997, 1.0, 0.9997, 0.0, 0.2011, 1.0, 0.9997, 1.0, 0.9997, 0.0, 0.2011, 1.0, 0.9997, 1.0, 0.9997, 0.0, 0.2011, 1.0, 0.9997, 1.0, 0.9997, 0.0, 0.2011, 1.0, 0.9997, 1.0, 0.9997, 0.0, 0.2011, 1.0, 0.9997, 1.0, 0.9997, 0.0, 0.2011, 1.0, 0.9997, 1.0, 0.9997, 0.0, 0.2011, 1.0, 0.9997, 1.0, 0.9997, 0.0, 0.2011, 1.0, 0.9997, 1.0, 0.9997, 0.0, 0.2011, 1.0, 0.9997, 1.0, 0.9997, 0.0, 0.2011, 1.0, 0.9997, 1.0, 0.9997, 0.0, 0.2011, 1.0, 0.9997, 1.0, 0.9997, 0.0, 0.2011, 1.0, 0.9997, 1.0, 0.9997, 0.0, 0.2011, 1.0, 0.9997, 1.0, 0.9997, 0.0, 0.2011, 1.0, 0.9997, 1.0, 0.9997, 0.0, 0.2011, 1.0, 0.9997, 1.0, 0.2047, 0.0, 0.9901, 0.0, 0.2047, 0.9984, 0.9997, 0.0, 0.2011, 0.0, 0.2011, 1.0, 0.9997, 0.0, 0.2011, 0.0, 0.2011, 1.0, 0.9997, 0.0, 0.2011, 0.0, 0.2011, 1.0, 0.9997, 0.0, 0.2011, 0.0, 0.2011, 1.0, 0.9997, 0.0, 0.2011, 0.0, 0.2011, 1.0, 0.9997, 0.0, 0.2011, 0.0, 0.2011, 1.0, 0.9997, 0.0, 0.2011, 0.0, 0.2011, 1.0, 0.2047, 0.0, 0.9901, 0.0, 0.2047, 0.9984, 0.9997, 0.0, 0.2011, 0.0, 0.2011, 1.0, 0.9997, 0.0, 0.2011, 0.0, 0.2011, 1.0, 0.9997, 0.0, 0.2011, 0.0, 0.2011, 1.0, 0.9997, 0.0, 0.2011, 0.0, 0.2011, 1.0, 0.9997, 0.0, 0.2011, 0.0, 0.2011, 1.0, 0.9997, 0.0, 0.2011, 0.0, 0.2011, 1.0, 0.9997, 0.0, 0.2011, 0.0, 0.2011, 1.0, 0.9997, 0.0, 0.2011, 0.0, 0.2011, 1.0, 0.9997, 0.0, 0.2011, 0.0, 0.2011, 1.0, 0.9997, 0.0, 0.2011, 0.0, 0.2011, 1.0, 0.9997, 0.0, 0.2011, 0.0, 0.2011, 1.0, 0.9997, 0.0, 0.2011, 0.0, 0.2011, 1.0, 0.2047, 0.0, 0.9901, 0.0, 0.2047, 0.9984, 0.2047, 0.0, 0.9901, 0.0, 0.2047, 0.9984, 0.2047, 0.0, 0.9901, 0.0, 0.2047, 0.9984, 0.2047, 0.0, 0.9901, 0.0, 0.2047, 0.9984, 0.2047, 0.0, 0.9901, 0.0, 0.2047, 0.9984, 0.2047, 0.0, 0.9901, 0.0, 0.2047, 0.9984, 0.2047, 0.0, 0.9901, 0.0, 0.2047, 0.9984, 0.2047, 0.9984, 0.9901, 0.0, 0.9901, 0.9984, 0.2047, 0.9984, 0.9901, 0.0, 0.9901, 0.9984, 0.2047, 0.9984, 0.9901, 0.0, 0.9901, 0.9984, 0.2047, 0.9984, 0.9901, 0.0, 0.9901, 0.9984, 0.2047, 0.9984, 0.9901, 0.0, 0.9901, 0.9984, 0.2047, 0.9984, 0.9901, 0.0, 0.9901, 0.9984, 0.2047, 0.9984, 0.9901, 0.0, 0.9901, 0.9984, 0.2047, 0.9984, 0.9901, 0.0, 0.9901, 0.9984, 0.2047, 0.9984, 0.9901, 0.0, 0.9901, 0.9984, 0.2047, 0.9984, 0.9901, 0.0, 0.9901, 0.9984, 0.2047, 0.9984, 0.9901, 0.0, 0.9901, 0.9984, 0.2047, 0.0, 0.9901, 0.0, 0.2047, 0.9984, 0.2047, 0.0, 0.9901, 0.0, 0.2047, 0.9984, 0.2047, 0.0, 0.9901, 0.0, 0.2047, 0.9984, 0.2047, 0.0, 0.9901, 0.0, 0.2047, 0.9984, 0.2047, 0.0, 0.9901, 0.0, 0.2047, 0.9984, 0.9997, 0.0, 0.2011, 0.0, 0.2011, 1.0, 0.9997, 0.0, 0.2011, 0.0, 0.2011, 1.0, 0.9997, 0.0, 0.2011, 0.0, 0.2011, 1.0, 0.9997, 0.0, 0.2011, 0.0, 0.2011, 1.0, 0.9997, 0.0, 0.2011, 0.0, 0.2011, 1.0, 0.9997, 0.0, 0.2011, 0.0, 0.2011, 1.0, 0.9997, 0.0, 0.2011, 0.0, 0.2011, 1.0, 0.9997, 0.0, 0.2011, 0.0, 0.2011, 1.0, 0.9997, 0.0, 0.2011, 0.0, 0.2011, 1.0, 0.9997, 0.0, 0.2011, 0.0, 0.2011, 1.0, 0.9997, 0.0, 0.2011, 0.0, 0.2011, 1.0, 0.9997, 0.0, 0.2011, 0.0, 0.2011, 1.0, 0.9997, 0.0, 0.2011, 0.0, 0.2011, 1.0, 0.2047, 0.0, 0.9901, 0.0, 0.2047, 0.9984, 0.2047, 0.0, 0.9901, 0.0, 0.2047, 0.9984, 0.9997, 0.0, 0.2011, 1.0, 0.9997, 1.0, 0.9997, 0.0, 0.2011, 1.0, 0.9997, 1.0, 0.9997, 0.0, 0.2011, 1.0, 0.9997, 1.0, 0.9997, 0.0, 0.2011, 1.0, 0.9997, 1.0, 0.9997, 0.0, 0.2011, 1.0, 0.9997, 1.0, 0.9997, 0.0, 0.2011, 1.0, 0.9997, 1.0, 0.9997, 0.0, 0.2011, 1.0, 0.9997, 1.0, 0.9997, 0.0, 0.2011, 1.0, 0.9997, 1.0, 0.9997, 0.0, 0.2011, 1.0, 0.9997, 1.0, 0.9997, 0.0, 0.2011, 1.0, 0.9997, 1.0, 0.9997, 0.0, 0.2011, 1.0, 0.9997, 1.0, 0.9997, 0.0, 0.2011, 1.0, 0.9997, 1.0, 0.9997, 0.0, 0.2011, 1.0, 0.9997, 1.0, 0.9997, 0.0, 0.2011, 1.0, 0.9997, 1.0, 0.9997, 0.0, 0.2011, 1.0, 0.9997, 1.0, 0.9997, 0.0, 0.2011, 1.0, 0.9997, 1.0, 0.7374, -0.01782, 0.2671, -0.01782, 0.2671, 0.004225, 0.7374, 0.004225, 0.7374, -0.01782, 0.2671, -0.01782, 0.2671, 0.004225, 0.7374, 0.004225, 0.7374, -0.01782, 0.2671, -0.01782, 0.2671, 0.004225, 0.7374, 0.004225, 0.7374, -0.01782, 0.2671, -0.01782, 0.2671, 0.004225, 0.7374, 0.004225, 0.7374, -0.01782, 0.2671, -0.01782, 0.2671, 0.004225, 0.7374, 0.004225, 0.7374, -0.01782, 0.2671, -0.01782, 0.2671, 0.004225, 0.7374, 0.004225, 0.7374, -0.01782, 0.2671, -0.01782, 0.2671, 0.004225, 0.7374, 0.004225, 0.7374, -0.01782, 0.2671, -0.01782, 0.2671, 0.004225, 0.7374, 0.004225, 0.7374, -0.01782, 0.2671, -0.01782, 0.2671, 0.004225, 0.7374, 0.004225, 0.7374, -0.01782, 0.2671, -0.01782, 0.2671, 0.004225, 0.7374, 0.004225, 0.7374, -0.01782, 0.2671, -0.01782, 0.2671, 0.004225, 0.7374, 0.004225, 0.7374, -0.01782, 0.2671, -0.01782, 0.2671, 0.004225, 0.7374, 0.004225, 0.7374, -0.01782, 0.2671, -0.01782, 0.2671, 0.004225, 0.7374, 0.004225, 0.7374, -0.01782, 0.2671, -0.01782, 0.2671, 0.004225, 0.7374, 0.004225, 0.7374, -0.01782, 0.2671, -0.01782, 0.2671, 0.004225, 0.7374, 0.004225, 0.7374, -0.01782, 0.2671, -0.01782, 0.2671, 0.004225, 0.7374, 0.004225, 0.7374, -0.01782, 0.2671, -0.01782, 0.2671, 0.004225, 0.7374, 0.004225, 0.7374, -0.01782, 0.2671, -0.01782, 0.2671, 0.004225, 0.7374, 0.004225, 0.7374, -0.01782, 0.2671, -0.01782, 0.2671, 0.004225, 0.7374, 0.004225, 0.7374, -0.01782, 0.2671, -0.01782, 0.2671, 0.004225, 0.7374, 0.004225, 0.7374, -0.01782, 0.2671, -0.01782, 0.2671, 0.004225, 0.7374, 0.004225, 0.7374, -0.01782, 0.2671, -0.01782, 0.2671, 0.004225, 0.7374, 0.004225, 0.7374, -0.01782, 0.2671, -0.01782, 0.2671, 0.004225, 0.7374, 0.004225, 0.7374, -0.01782, 0.2671, -0.01782, 0.2671, 0.004225, 0.7374, 0.004225, 0.7374, -0.01782, 0.2671, -0.01782, 0.2671, 0.004225, 0.7374, 0.004225, 0.7374, -0.01782, 0.2671, -0.01782, 0.2671, 0.004225, 0.7374, 0.004225, 0.7374, -0.01782, 0.2671, -0.01782, 0.2671, 0.004225, 0.7374, 0.004225, 0.7374, -0.01782, 0.2671, -0.01782, 0.2671, 0.004225, 0.7374, 0.004225, 0.7374, -0.01782, 0.2671, -0.01782, 0.2671, 0.004225, 0.7374, 0.004225, 0.7374, -0.01782, 0.2671, -0.01782, 0.2671, 0.004225, 0.7374, 0.004225, 0.7374, -0.01782, 0.2671, -0.01782, 0.2671, 0.004225, 0.7374, 0.004225, 0.7374, -0.01782, 0.2671, -0.01782, 0.2671, 0.004225, 0.7374, 0.004225, 1.0, 0.0, 0.0, 0.0, 0.0, 1.0, 1.0, 1.0, 1.0, 0.0, 0.0, 0.0, 0.0, 1.0, 1.0, 1.0, 1.0, 0.0, 0.0, 0.0, 0.0, 1.0, 1.0, 1.0, 1.0, 0.0, 0.0, 0.0, 0.0, 1.0, 1.0, 1.0, 1.0, 0.0, 0.0, 0.0, 0.0, 1.0, 1.0, 1.0, 1.0, 0.0, 0.0, 0.0, 0.0, 1.0, 1.0, 1.0, 1.0, 0.0, 0.0, 0.0, 0.0, 1.0, 1.0, 1.0, 1.0, 0.0, 0.0, 0.0, 0.0, 1.0, 1.0, 1.0, 1.0, 0.0, 0.0, 0.0, 0.0, 1.0, 1.0, 1.0, 1.0, 0.0, 0.0, 0.0, 0.0, 1.0, 1.0, 1.0, 1.0, 0.0, 0.0, 0.0, 0.0, 1.0, 1.0, 1.0, 1.0, 0.0, 0.0, 0.0, 0.0, 1.0, 1.0, 1.0, 1.0, 0.0, 0.0, 0.0, 0.0, 1.0, 1.0, 1.0, 1.0, 0.0, 0.0, 0.0, 0.0, 1.0, 1.0, 1.0, 1.0, 0.0, 0.0, 0.0, 0.0, 1.0, 1.0, 1.0, 1.0, 0.0, 0.0, 0.0, 0.0, 1.0, 1.0, 1.0, 1.0, 0.0, 0.0, 0.0, 0.0, 1.0, 1.0, 1.0, 1.0, 0.0, 0.0, 0.0, 0.0, 1.0, 1.0, 1.0, 1.0, 0.0, 0.0, 0.0, 0.0, 1.0, 1.0, 1.0, 1.0, 0.0, 0.0, 0.0, 0.0, 1.0, 1.0, 1.0, 1.0, 0.0, 0.0, 0.0, 0.0, 1.0, 1.0, 1.0, 1.0, 0.0, 0.0, 0.0, 0.0, 1.0, 1.0, 1.0, 1.0, 0.0, 0.0, 0.0, 0.0, 1.0, 1.0, 1.0, 1.0, 0.0, 0.0, 0.0, 0.0, 1.0, 1.0, 1.0, 1.0, 0.0, 0.0, 0.0, 0.0, 1.0, 1.0, 1.0, 1.0, 0.0, 0.0, 0.0, 0.0, 1.0, 1.0, 1.0, 1.0, 0.0, 0.0, 0.0, 0.0, 1.0, 1.0, 1.0, 1.0, 0.0, 0.0, 0.0, 0.0, 1.0, 1.0, 1.0, 1.0, 0.0, 0.0, 0.0, 0.0, 1.0, 1.0, 1.0, 1.0, 0.0, 0.0, 0.0, 0.0, 1.0, 1.0, 1.0, 1.0, 0.0, 0.0, 0.0, 0.0, 1.0, 1.0, 1.0, 1.0, 0.0, 0.0, 0.0, 0.0, 1.0, 1.0, 1.0, 0.0, 1.0, 1.0, 1.0, 1.0, 0.6667, 0.0, 0.6667, 0.8517, 0.6725, 1.001, 0.9952, 0.9557, 0.9963, 0.8517, 0.6725, 0.9557, 0.9963, 0.9723, 0.6696, 0.8517, 0.6725, 1.001, 0.9952, 0.9979, 0.6689, 0.8517, 0.6725, 0.9557, 0.9963, 0.9557, 0.9963, 0.9749, 0.9959, 0.9557, 0.9963, 0.9723, 0.6696, 1.119, 0.3293, 1.001, 0.004558, 1.003, 0.3326, 1.119, 0.3293, 1.037, 0.003553, 1.037, 0.003553, 1.021, 0.003984, 1.037, 0.003553, 1.023, 0.332, 1.119, 0.3293, 1.001, 0.004558, 1.037, 0.003553, 1.119, 0.3293, 1.037, 0.003553, 1.023, 0.332, 1.037, 0.003553, 1.021, 0.003984, 1.023, 0.332, 1.037, 0.003553, 1.119, 0.3293, 1.037, 0.003553, 1.001, 0.004558, 1.119, 0.3293, 1.003, 0.3326, 1.037, 0.003553, 1.119, 0.3293, 1.023, 0.332, 1.001, 0.004558, 1.119, 0.3293, 1.037, 0.003553, 0.0, 0.009525, 1.0, 0.009525, 1.0, 0.3333, 0.0, 0.3333, 0.9557, 0.9963, 0.8517, 0.6725, 0.9723, 0.6696, 1.001, 0.9952, 0.8517, 0.6725, 0.9557, 0.9963, 0.9557, 0.9963, 0.9749, 0.9959, 0.9723, 0.6696, 0.9557, 0.9963, 0.8517, 0.6725, 0.9557, 0.9963, 1.001, 0.9952, 0.8517, 0.6725, 0.9979, 0.6689, 0.4516, 0.3227, 0.4943, 0.2704, 0.4858, 0.3731, 0.4602, 0.3726, 0.4943, 0.2704, 0.4516, 0.3227, 0.4602, 0.3726, 0.4858, 0.3731, 0.4697, 0.2715, 0.02285, 0.2716, 0.04274, 0.3351, 0.4507, 0.3349, 0.4516, 0.3227, 0.4943, 0.2704, 0.4858, 0.3731, 0.4602, 0.3726, 0.4943, 0.2704, 0.4516, 0.3227, 0.4602, 0.3726, 0.4858, 0.3731, 0.4697, 0.2715, 0.02285, 0.2716, 0.04274, 0.3351, 0.4507, 0.3349])
me_track11_pmd0_mesh_001.materials.append(mat_trackset00_trk_64chevrons)
me_track11_pmd0_mesh_001.materials.append(mat_trackset00_trk_c1_straight)
me_track11_pmd0_mesh_001.materials.append(mat_trackset00_trk_64chevback)
me_track11_pmd0_mesh_001.materials.append(mat_trackset00_trk_c2_hill)
me_track11_pmd0_mesh_001.materials.append(mat_trackset00_trk_c2_inout)
me_track11_pmd0_mesh_001.materials.append(mat_trackset00_trk_startline)
me_track11_pmd0_mesh_001.use_remesh_preserve_volume = False
me_track11_pmd0_mesh_001.use_remesh_preserve_attributes = False
me_track11_pmd0_mesh_001.use_mirror_vertex_groups = False
me_track11_pmd0_mesh_001.update()

# ---- objects
ob_main = bpy.data.objects.new('main', me_track11_pmd0_mesh_001)
ob_w = bpy.data.objects.new('w', None)
ob_w1 = bpy.data.objects.new('w1', None)
ob_empty_002 = bpy.data.objects.new('Empty.002', None)
ob_empty_003 = bpy.data.objects.new('Empty.003', None)
ob_empty_004 = bpy.data.objects.new('Empty.004', None)
ob_empty_005 = bpy.data.objects.new('Empty.005', None)
ob_empty_006 = bpy.data.objects.new('Empty.006', None)
ob_empty_007 = bpy.data.objects.new('Empty.007', None)
ob_empty_008 = bpy.data.objects.new('Empty.008', None)
ob_a = bpy.data.objects.new('a', None)
ob_f = bpy.data.objects.new('f', None)
ob_g = bpy.data.objects.new('g', None)
ob_a0 = bpy.data.objects.new('a0', None)
ob_a5 = bpy.data.objects.new('a5', None)
ob_a6 = bpy.data.objects.new('a6', None)
ob_empty_015 = bpy.data.objects.new('Empty.015', None)
ob_empty_016 = bpy.data.objects.new('Empty.016', None)
ob_empty_017 = bpy.data.objects.new('Empty.017', None)
ob_b = bpy.data.objects.new('b', None)
ob_c = bpy.data.objects.new('c', None)
ob_d = bpy.data.objects.new('d', None)
ob_e = bpy.data.objects.new('e', None)
ob_a1 = bpy.data.objects.new('a1', None)
ob_a2 = bpy.data.objects.new('a2', None)
ob_a3 = bpy.data.objects.new('a3', None)
ob_a4 = bpy.data.objects.new('a4', None)

# ---- transforms, parenting, visibility, modifiers, constraints
ob_main.location = (0.0, 0.0, 0.0)
ob_main.lineart.crease_threshold = 0.0
ob_w.location = (17.89, -26.37, -8.106e-05)
ob_w1.location = (-17.84, 26.4, -8.106e-05)
ob_empty_002.parent = ob_empty_017
ob_empty_002.location = (17.84, 0.0633, 0.9999)
ob_empty_003.parent = ob_empty_017
ob_empty_003.location = (13.7, 16.36, 8.957)
ob_empty_004.parent = ob_empty_017
ob_empty_004.location = (5.406, 18.16, 25.51)
ob_empty_005.parent = ob_empty_017
ob_empty_005.location = (0.02292, 0.03221, 36.64)
ob_empty_006.parent = ob_empty_017
ob_empty_006.location = (-3.91, -16.53, 28.72)
ob_empty_007.parent = ob_empty_017
ob_empty_007.location = (-10.59, -19.51, 15.34)
ob_empty_008.parent = ob_empty_017
ob_empty_008.location = (-17.1, -7.622, 2.356)
ob_a.parent = ob_empty_015
ob_a.location = (17.28, -26.37, 0.9999)
ob_f.parent = ob_empty_015
ob_f.location = (18.07, -7.846, 1.799)
ob_g.parent = ob_empty_015
ob_g.location = (-32.84, 1.479, 0.9999)
ob_a0.parent = ob_empty_016
ob_a0.location = (32.89, -26.14, 0.9999)
ob_a5.parent = ob_empty_016
ob_a5.location = (32.25, -2.306, 1.711)
ob_a6.parent = ob_empty_016
ob_a6.location = (-2.842, 9.141, 0.9999)
ob_empty_015.parent = ob_w
ob_empty_015.matrix_parent_inverse = Matrix(((1.0, -0.0, -0.0, -17.89), (-0.0, 1.0, 0.0, 26.37), (-0.0, -0.0, 1.0, 8.106e-05), (-0.0, 0.0, -0.0, 1.0)))
ob_empty_015.location = (0.0, 0.0, 0.0)
ob_empty_016.parent = ob_w
ob_empty_016.matrix_parent_inverse = Matrix(((1.0, -0.0, -0.0, -17.89), (-0.0, 1.0, 0.0, 26.37), (-0.0, -0.0, 1.0, 8.106e-05), (-0.0, 0.0, -0.0, 1.0)))
ob_empty_016.location = (0.0, 0.0, 0.0)
ob_empty_017.parent = ob_w
ob_empty_017.matrix_parent_inverse = Matrix(((1.0, -0.0, -0.0, -17.89), (-0.0, 1.0, 0.0, 26.37), (-0.0, -0.0, 1.0, 8.106e-05), (-0.0, 0.0, -0.0, 1.0)))
ob_empty_017.location = (0.0, 0.0, 0.0)
ob_b.parent = ob_empty_015
ob_b.location = (16.36, -22.66, 0.9999)
ob_c.parent = ob_empty_015
ob_c.location = (17.6, -19.15, 0.9999)
ob_d.parent = ob_empty_015
ob_d.location = (17.73, -16.67, 1.776)
ob_e.parent = ob_empty_015
ob_e.location = (18.09, -14.68, 2.857)
ob_a1.parent = ob_empty_016
ob_a1.location = (33.33, -19.87, 0.9999)
ob_a2.parent = ob_empty_016
ob_a2.location = (33.3, -13.6, 0.9999)
ob_a3.parent = ob_empty_016
ob_a3.location = (32.87, -10.85, 0.9999)
ob_a4.parent = ob_empty_016
ob_a4.location = (32.87, -6.55, 0.9999)

# ---- collection membership
col_collection.objects.link(ob_main)
col_collection.objects.link(ob_w)
col_collection.objects.link(ob_w1)
col_collection.objects.link(ob_empty_002)
col_collection.objects.link(ob_empty_003)
col_collection.objects.link(ob_empty_004)
col_collection.objects.link(ob_empty_005)
col_collection.objects.link(ob_empty_006)
col_collection.objects.link(ob_empty_007)
col_collection.objects.link(ob_empty_008)
col_collection.objects.link(ob_a)
col_collection.objects.link(ob_f)
col_collection.objects.link(ob_g)
col_collection.objects.link(ob_a0)
col_collection.objects.link(ob_a5)
col_collection.objects.link(ob_a6)
col_collection.objects.link(ob_empty_015)
col_collection.objects.link(ob_empty_016)
col_collection.objects.link(ob_empty_017)
col_collection.objects.link(ob_b)
col_collection.objects.link(ob_c)
col_collection.objects.link(ob_d)
col_collection.objects.link(ob_e)
col_collection.objects.link(ob_a1)
col_collection.objects.link(ob_a2)
col_collection.objects.link(ob_a3)
col_collection.objects.link(ob_a4)

# ---- scene / render settings (as saved in the file)
scene.frame_start = 1; scene.frame_end = 250; scene.frame_set(1)
scene.render.engine = 'BLENDER_EEVEE_NEXT'
scene.cycles.sampling_pattern = 'TABULATED_SOBOL'
scene.cycles.use_light_tree = False
scene.view_settings.view_transform = 'Filmic'
bpy.context.view_layer.update()

# ---- added for rendering (the .blend has no active camera and no usable light): camera, sun
cam_auto = bpy.data.cameras.new('AutoCamera')
cam_auto.lens = 50.0
cam_auto.sensor_width = 36.0
cam_auto.clip_end = 1725.68
ob_auto_camera = bpy.data.objects.new('AutoCamera', cam_auto)
scene.collection.objects.link(ob_auto_camera)
ob_auto_camera.location = (98.3528, -117.964, 97.4829)
ob_auto_camera.rotation_euler = (1.09748, -7.21219e-08, 0.694738)
scene.camera = ob_auto_camera
light_auto_sun = bpy.data.lights.new('AutoSun', 'SUN')
light_auto_sun.energy = 3.0
light_auto_sun.angle = 0.0523599
ob_auto_sun = bpy.data.objects.new('AutoSun', light_auto_sun)
scene.collection.objects.link(ob_auto_sun)
ob_auto_sun.rotation_euler = (0.872665, 0.174533, 0.523599)
bpy.context.view_layer.update()
